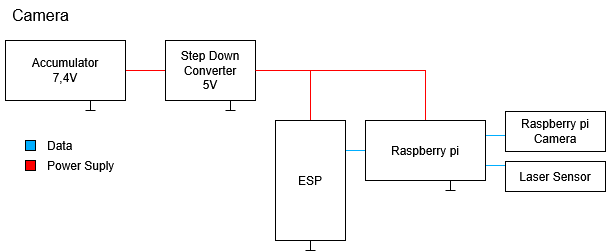

The diagram above was exported from draw.io. Its source (the exported page's mxGraphModel, read from the mxfile embedded in the PNG):
<mxGraphModel dx="719" dy="388" grid="1" gridSize="10" guides="1" tooltips="1" connect="1" arrows="1" fold="1" page="1" pageScale="1" pageWidth="850" pageHeight="1100" math="0" shadow="0">
  <root>
    <mxCell id="0" />
    <mxCell id="1" parent="0" />
    <mxCell id="MzulOv2NwqnLVsdMVhid-22" style="edgeStyle=orthogonalEdgeStyle;rounded=0;orthogonalLoop=1;jettySize=auto;html=1;exitX=1;exitY=0.5;exitDx=0;exitDy=0;entryX=0;entryY=0.5;entryDx=0;entryDy=0;strokeColor=#FF0000;endArrow=none;startFill=0;" edge="1" parent="1" source="MzulOv2NwqnLVsdMVhid-1" target="MzulOv2NwqnLVsdMVhid-4">
      <mxGeometry relative="1" as="geometry" />
    </mxCell>
    <mxCell id="MzulOv2NwqnLVsdMVhid-1" value="Accumulator&lt;br&gt;7,4V" style="rounded=0;whiteSpace=wrap;html=1;" vertex="1" parent="1">
      <mxGeometry x="80" y="80" width="120" height="60" as="geometry" />
    </mxCell>
    <mxCell id="MzulOv2NwqnLVsdMVhid-3" value="&lt;font style=&quot;font-size: 16px;&quot;&gt;Camera&lt;/font&gt;" style="text;html=1;align=center;verticalAlign=middle;resizable=0;points=[];autosize=1;strokeColor=none;fillColor=none;" vertex="1" parent="1">
      <mxGeometry x="75" y="40" width="80" height="30" as="geometry" />
    </mxCell>
    <mxCell id="MzulOv2NwqnLVsdMVhid-23" style="edgeStyle=orthogonalEdgeStyle;rounded=0;orthogonalLoop=1;jettySize=auto;html=1;exitX=1;exitY=0.5;exitDx=0;exitDy=0;entryX=0.5;entryY=0;entryDx=0;entryDy=0;strokeColor=#FF0000;endArrow=none;startFill=0;" edge="1" parent="1" source="MzulOv2NwqnLVsdMVhid-4" target="MzulOv2NwqnLVsdMVhid-5">
      <mxGeometry relative="1" as="geometry" />
    </mxCell>
    <mxCell id="MzulOv2NwqnLVsdMVhid-4" value="Step Down&lt;br&gt;Converter&lt;br&gt;5V" style="rounded=0;whiteSpace=wrap;html=1;" vertex="1" parent="1">
      <mxGeometry x="240" y="80" width="90" height="60" as="geometry" />
    </mxCell>
    <mxCell id="MzulOv2NwqnLVsdMVhid-7" value="" style="whiteSpace=wrap;html=1;aspect=fixed;strokeColor=#000000;fillColor=#00AEFF;" vertex="1" parent="1">
      <mxGeometry x="100" y="180" width="10" height="10" as="geometry" />
    </mxCell>
    <mxCell id="MzulOv2NwqnLVsdMVhid-8" value="" style="whiteSpace=wrap;html=1;aspect=fixed;fillColor=#FF0000;" vertex="1" parent="1">
      <mxGeometry x="100" y="200" width="10" height="10" as="geometry" />
    </mxCell>
    <mxCell id="MzulOv2NwqnLVsdMVhid-9" value="&lt;div align=&quot;left&quot;&gt;Data&lt;/div&gt;" style="rounded=0;whiteSpace=wrap;html=1;strokeColor=none;align=left;fillColor=none;" vertex="1" parent="1">
      <mxGeometry x="120" y="180" width="70" height="10" as="geometry" />
    </mxCell>
    <mxCell id="MzulOv2NwqnLVsdMVhid-10" value="Power Suply" style="rounded=0;whiteSpace=wrap;html=1;strokeColor=none;align=left;fillColor=none;" vertex="1" parent="1">
      <mxGeometry x="120" y="200" width="70" height="10" as="geometry" />
    </mxCell>
    <mxCell id="MzulOv2NwqnLVsdMVhid-11" value="" style="endArrow=none;html=1;rounded=0;" edge="1" parent="1">
      <mxGeometry width="50" height="50" relative="1" as="geometry">
        <mxPoint x="165" y="150" as="sourcePoint" />
        <mxPoint x="165" y="140" as="targetPoint" />
      </mxGeometry>
    </mxCell>
    <mxCell id="MzulOv2NwqnLVsdMVhid-12" value="" style="endArrow=none;html=1;rounded=0;" edge="1" parent="1">
      <mxGeometry width="50" height="50" relative="1" as="geometry">
        <mxPoint x="160" y="150" as="sourcePoint" />
        <mxPoint x="170" y="150" as="targetPoint" />
        <Array as="points">
          <mxPoint x="170" y="150" />
        </Array>
      </mxGeometry>
    </mxCell>
    <mxCell id="MzulOv2NwqnLVsdMVhid-13" value="" style="endArrow=none;html=1;rounded=0;" edge="1" parent="1">
      <mxGeometry width="50" height="50" relative="1" as="geometry">
        <mxPoint x="385" y="290" as="sourcePoint" />
        <mxPoint x="385" y="280" as="targetPoint" />
      </mxGeometry>
    </mxCell>
    <mxCell id="MzulOv2NwqnLVsdMVhid-14" value="" style="endArrow=none;html=1;rounded=0;" edge="1" parent="1">
      <mxGeometry width="50" height="50" relative="1" as="geometry">
        <mxPoint x="380" y="290" as="sourcePoint" />
        <mxPoint x="390" y="290" as="targetPoint" />
        <Array as="points">
          <mxPoint x="390" y="290" />
        </Array>
      </mxGeometry>
    </mxCell>
    <mxCell id="MzulOv2NwqnLVsdMVhid-17" value="" style="endArrow=none;html=1;rounded=0;" edge="1" parent="1">
      <mxGeometry width="50" height="50" relative="1" as="geometry">
        <mxPoint x="525" y="230" as="sourcePoint" />
        <mxPoint x="525" y="220" as="targetPoint" />
      </mxGeometry>
    </mxCell>
    <mxCell id="MzulOv2NwqnLVsdMVhid-18" value="" style="endArrow=none;html=1;rounded=0;" edge="1" parent="1">
      <mxGeometry width="50" height="50" relative="1" as="geometry">
        <mxPoint x="520" y="230" as="sourcePoint" />
        <mxPoint x="530" y="230" as="targetPoint" />
        <Array as="points">
          <mxPoint x="530" y="230" />
        </Array>
      </mxGeometry>
    </mxCell>
    <mxCell id="MzulOv2NwqnLVsdMVhid-19" value="" style="endArrow=none;html=1;rounded=0;" edge="1" parent="1">
      <mxGeometry width="50" height="50" relative="1" as="geometry">
        <mxPoint x="305" y="150" as="sourcePoint" />
        <mxPoint x="305" y="140" as="targetPoint" />
      </mxGeometry>
    </mxCell>
    <mxCell id="MzulOv2NwqnLVsdMVhid-20" value="" style="endArrow=none;html=1;rounded=0;" edge="1" parent="1">
      <mxGeometry width="50" height="50" relative="1" as="geometry">
        <mxPoint x="300" y="150" as="sourcePoint" />
        <mxPoint x="310" y="150" as="targetPoint" />
        <Array as="points">
          <mxPoint x="310" y="150" />
        </Array>
      </mxGeometry>
    </mxCell>
    <mxCell id="MzulOv2NwqnLVsdMVhid-21" style="edgeStyle=orthogonalEdgeStyle;rounded=0;orthogonalLoop=1;jettySize=auto;html=1;exitX=1;exitY=0.25;exitDx=0;exitDy=0;entryX=0;entryY=0.5;entryDx=0;entryDy=0;endArrow=none;startFill=0;strokeColor=#00AEFF;" edge="1" parent="1" source="MzulOv2NwqnLVsdMVhid-5" target="MzulOv2NwqnLVsdMVhid-6">
      <mxGeometry relative="1" as="geometry" />
    </mxCell>
    <mxCell id="MzulOv2NwqnLVsdMVhid-24" style="edgeStyle=orthogonalEdgeStyle;rounded=0;orthogonalLoop=1;jettySize=auto;html=1;exitX=0.5;exitY=0;exitDx=0;exitDy=0;entryX=1;entryY=0.5;entryDx=0;entryDy=0;strokeColor=#FF0000;endArrow=none;startFill=0;" edge="1" parent="1" source="MzulOv2NwqnLVsdMVhid-6" target="MzulOv2NwqnLVsdMVhid-4">
      <mxGeometry relative="1" as="geometry" />
    </mxCell>
    <mxCell id="MzulOv2NwqnLVsdMVhid-28" style="edgeStyle=orthogonalEdgeStyle;rounded=0;orthogonalLoop=1;jettySize=auto;html=1;exitX=1;exitY=0.25;exitDx=0;exitDy=0;entryX=0;entryY=0.75;entryDx=0;entryDy=0;strokeColor=#00AEFF;endArrow=none;startFill=0;" edge="1" parent="1" source="MzulOv2NwqnLVsdMVhid-6" target="MzulOv2NwqnLVsdMVhid-25">
      <mxGeometry relative="1" as="geometry" />
    </mxCell>
    <mxCell id="MzulOv2NwqnLVsdMVhid-29" style="edgeStyle=orthogonalEdgeStyle;rounded=0;orthogonalLoop=1;jettySize=auto;html=1;exitX=1;exitY=0.75;exitDx=0;exitDy=0;entryX=0;entryY=0.25;entryDx=0;entryDy=0;strokeColor=#00AEFF;endArrow=none;startFill=0;" edge="1" parent="1" source="MzulOv2NwqnLVsdMVhid-6" target="MzulOv2NwqnLVsdMVhid-27">
      <mxGeometry relative="1" as="geometry" />
    </mxCell>
    <mxCell id="MzulOv2NwqnLVsdMVhid-6" value="Raspberry pi" style="rounded=0;whiteSpace=wrap;html=1;" vertex="1" parent="1">
      <mxGeometry x="440" y="160" width="120" height="60" as="geometry" />
    </mxCell>
    <mxCell id="MzulOv2NwqnLVsdMVhid-5" value="ESP" style="rounded=0;whiteSpace=wrap;html=1;" vertex="1" parent="1">
      <mxGeometry x="350" y="160" width="70" height="120" as="geometry" />
    </mxCell>
    <mxCell id="MzulOv2NwqnLVsdMVhid-25" value="Raspberry pi&lt;br&gt;Camera" style="rounded=0;whiteSpace=wrap;html=1;" vertex="1" parent="1">
      <mxGeometry x="580" y="151" width="100" height="40" as="geometry" />
    </mxCell>
    <mxCell id="MzulOv2NwqnLVsdMVhid-27" value="Laser Sensor" style="rounded=0;whiteSpace=wrap;html=1;" vertex="1" parent="1">
      <mxGeometry x="580" y="201" width="100" height="30" as="geometry" />
    </mxCell>
  </root>
</mxGraphModel>